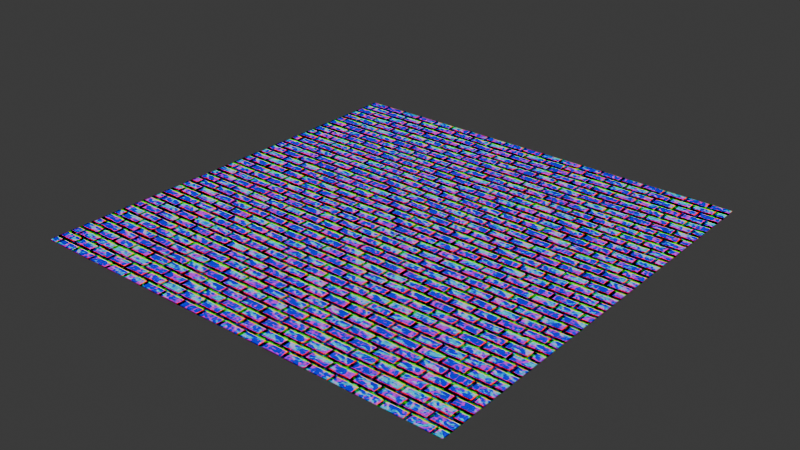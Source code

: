 # Source: brickWall.blend  (saved by Blender 5.2.45; exported with 4.5.12 LTS)
import bpy
from mathutils import Matrix  # noqa: F401  (used for matrix-valued properties, if any)

bpy.ops.wm.read_factory_settings(use_empty=True)
scene = bpy.context.scene
scene.name = 'Scene'

# ---- collections
col_collection = bpy.data.collections.new('Collection'); scene.collection.children.link(col_collection)

# ---- images (referenced by path relative to the original .blend; pixels are not part of the script)
import os
ASSET_DIR = os.environ.get("B2B_ASSET_DIR", "")  # directory of the original .blend (textures are referenced by path, not embedded)
HERE = os.path.dirname(os.path.abspath(__file__))  # packed textures are extracted next to this script under _unpacked/

def load_image(name, relpath, width, height, colorspace="sRGB"):
    """Load a texture the original file referenced (path relative to the .blend, or extracted next to this script)."""
    p = next((c for c in (os.path.join(HERE, relpath), os.path.join(ASSET_DIR, relpath)) if relpath and os.path.exists(c)), "")
    if p:
        img = bpy.data.images.load(p, check_existing=True)
        img.name = name
    else:  # same state as the original file: an image datablock whose file is absent (Cycles renders it pink)
        img = bpy.data.images.new(name, width, height)
        img.source = "FILE"
        img.filepath = "//" + (relpath or name)
    img.colorspace_settings.name = colorspace
    return img
img_pathemission = load_image('pathEmission', '_unpacked/pathEmission.df58b60b.png', 512, 512, 'sRGB')

# ---- materials (node trees are filled in below, after node groups)
mat_material = bpy.data.materials.new('Material')

# ---- material node trees
mat_material.use_nodes = True; mat_material.node_tree.nodes.clear()
_N = mat_material.node_tree.nodes; _L = mat_material.node_tree.links
n0 = _N.new('ShaderNodeBsdfPrincipled'); n0.name = 'Principled BSDF'; n0.location = (606, 487)
n0.inputs[2].default_value = 1.0
n0.inputs[10].default_value = 0.005
n1 = _N.new('ShaderNodeOutputMaterial'); n1.name = 'Material Output'; n1.location = (1588, 239)
n2 = _N.new('ShaderNodeTexBrick'); n2.name = 'Brick Texture'; n2.location = (-502, 168)
n2.width = 180
n2.squash_frequency = 13
n2.inputs[1].default_value = (0.04783, 0.04366, 0.0405, 1.0)
n2.inputs[2].default_value = (0.03507, 0.03315, 0.03315, 1.0)
n2.inputs[3].default_value = (0.01915, 0.01971, 0.01946, 1.0)
n2.inputs[4].default_value = 4.7
n2.inputs[5].default_value = 0.025
n3 = _N.new('ShaderNodeMapping'); n3.name = 'Mapping'; n3.location = (-889, 186)
n4 = _N.new('ShaderNodeTexCoord'); n4.name = 'Texture Coordinate'; n4.location = (-1076, 174)
n5 = _N.new('ShaderNodeBump'); n5.name = 'Bump'; n5.location = (-245, -60)
n5.invert = True
n5.inputs[1].default_value = 10.0
n5.inputs[2].default_value = 2.5
n6 = _N.new('ShaderNodeDisplacement'); n6.name = 'Displacement'; n6.location = (338, -78)
n6.inputs[1].default_value = 0.0
n6.inputs[2].default_value = 0.008
n7 = _N.new('ShaderNodeInvert'); n7.name = 'Invert Color'; n7.location = (137, -123)
n8 = _N.new('ShaderNodeTexNoise'); n8.name = 'Noise Texture'; n8.location = (-721, -2)
n8.width = 160
n8.inputs[2].default_value = 93.4
n8.inputs[3].default_value = 15.0
n9 = _N.new('ShaderNodeTexNoise'); n9.name = 'Noise Texture.001'; n9.location = (-495, 641)
n9.width = 160
n9.inputs[2].default_value = 8.0
n9.inputs[3].default_value = 16.0
n9.inputs[4].default_value = 0.68
n10 = _N.new('ShaderNodeMix'); n10.name = 'Mix'; n10.location = (-56, 343)
n10.data_type = 'RGBA'
n10.inputs[7].default_value = (0.3087, 0.3039, 0.329, 1.0)
n11 = _N.new('ShaderNodeBump'); n11.name = 'Bump.001'; n11.location = (-8, 64)
n11.invert = True
n11.inputs[0].default_value = 0.2667
n11.inputs[1].default_value = 10.0
n11.inputs[2].default_value = 2.5
n12 = _N.new('ShaderNodeMix'); n12.name = 'Mix.001'; n12.location = (123, 536)
n12.data_type = 'RGBA'
n12.inputs[7].default_value = (0.3563, 0.3532, 0.3439, 1.0)
n13 = _N.new('ShaderNodeValToRGB'); n13.name = 'Color Ramp'; n13.location = (-208, 658)
while len(n13.color_ramp.elements) > 1: n13.color_ramp.elements.remove(n13.color_ramp.elements[-1])
n13.color_ramp.elements[0].position = 0.3382; n13.color_ramp.elements[0].color = (0.0, 0.0, 0.0, 1.0)
_e = n13.color_ramp.elements.new(0.6436); _e.color = (1.0, 1.0, 1.0, 1.0)
n14 = _N.new('ShaderNodeBump'); n14.name = 'Bump.002'; n14.location = (213, 26)
n14.invert = True
n14.inputs[0].default_value = 0.2667
n14.inputs[1].default_value = 10.0
n14.inputs[2].default_value = 2.5
n15 = _N.new('ShaderNodeValToRGB'); n15.name = 'Color Ramp.001'; n15.location = (326, 275)
while len(n15.color_ramp.elements) > 1: n15.color_ramp.elements.remove(n15.color_ramp.elements[-1])
n15.color_ramp.elements[0].position = 0.0; n15.color_ramp.elements[0].color = (0.2572, 0.2572, 0.2572, 1.0)
_e = n15.color_ramp.elements.new(1.0); _e.color = (1.0, 1.0, 1.0, 1.0)
n16 = _N.new('ShaderNodeTexImage'); n16.name = 'Image Texture'; n16.location = (1213, 6)
n16.image = img_pathemission
n17 = _N.new('ShaderNodeTexVoronoi'); n17.name = 'Voronoi Texture'; n17.location = (135, 975)
n17.width = 160
n17.inputs[2].default_value = 182.8
n17.inputs[3].default_value = 14.3
n17.inputs[4].default_value = 1.0
n18 = _N.new('ShaderNodeMix'); n18.name = 'Mix.002'; n18.location = (607, 781)
n18.data_type = 'RGBA'
n18.blend_type = 'DARKEN'
n18.inputs[0].default_value = 0.8467
_L.new(n3.outputs[0], n2.inputs[0])
_L.new(n2.outputs[1], n5.inputs[3])
_L.new(n6.outputs[0], n1.inputs[2])
_L.new(n7.outputs[0], n6.inputs[0])
_L.new(n2.outputs[1], n7.inputs[1])
_L.new(n4.outputs[3], n3.inputs[0])
_L.new(n3.outputs[0], n8.inputs[0])
_L.new(n8.outputs[0], n2.inputs[6])
_L.new(n3.outputs[0], n9.inputs[0])
_L.new(n2.outputs[0], n10.inputs[6])
_L.new(n9.outputs[0], n10.inputs[0])
_L.new(n5.outputs[0], n11.inputs[4])
_L.new(n9.outputs[0], n11.inputs[3])
_L.new(n14.outputs[0], n0.inputs[5])
_L.new(n10.outputs[2], n12.inputs[6])
_L.new(n9.outputs[0], n13.inputs[0])
_L.new(n13.outputs[0], n12.inputs[0])
_L.new(n11.outputs[0], n14.inputs[4])
_L.new(n13.outputs[0], n14.inputs[3])
_L.new(n15.outputs[0], n0.inputs[20])
_L.new(n12.outputs[2], n15.inputs[0])
_L.new(n18.outputs[2], n0.inputs[0])
_L.new(n12.outputs[2], n18.inputs[6])
_L.new(n17.outputs[0], n18.inputs[7])
_L.new(n14.outputs[0], n1.inputs[0])
n1.is_active_output = True

# ---- world
world_world = bpy.data.worlds.new('World'); scene.world = world_world
world_world.use_nodes = True; world_world.node_tree.nodes.clear()
_N = world_world.node_tree.nodes; _L = world_world.node_tree.links
n0 = _N.new('ShaderNodeOutputWorld'); n0.name = 'World Output'; n0.location = (200, 100)
n1 = _N.new('ShaderNodeBackground'); n1.name = 'Background'; n1.location = (-200, 100)
n1.inputs[0].default_value = (0.05088, 0.05088, 0.05088, 1.0)
_L.new(n1.outputs[0], n0.inputs[0])
n0.is_active_output = True
world_world.color = (0.05088, 0.05088, 0.05088)
world_world.sun_shadow_jitter_overblur = 0.0

# ---- lights
light_sun = bpy.data.lights.new('Sun', 'SUN')
light_sun.energy = 1.0

# ---- meshes
me_plane = bpy.data.meshes.new('Plane')
me_plane.from_pydata([(-1.0, -1.0, 0.0), (1.0, -1.0, 0.0), (-1.0, 1.0, 0.0), (1.0, 1.0, 0.0)], [], [(0, 1, 3, 2)])
_uv = me_plane.uv_layers.new(name='UVMap')
_uv.uv.foreach_set('vector', [0.0, 0.0, 1.0, 0.0, 1.0, 1.0, 0.0, 1.0])
me_plane.materials.append(mat_material)
me_plane.update()

# ---- objects
ob_plane = bpy.data.objects.new('Plane', me_plane)
ob_sun = bpy.data.objects.new('Sun', light_sun)

# ---- transforms, parenting, visibility, modifiers, constraints
ob_plane.location = (-0.02439, -0.04779, -0.05299)
_m = ob_plane.modifiers.new('Subdivision', 'SUBSURF')
_m.subdivision_type = 'SIMPLE'
_m.levels = 2
_m.open_adaptive_subdivision_panel = True
_m.open_advanced_panel = True
ob_sun.location = (-0.02439, -0.04779, 4.769)

# ---- collection membership
col_collection.objects.link(ob_plane)
col_collection.objects.link(ob_sun)

# ---- scene / render settings (as saved in the file)
scene.frame_start = 1; scene.frame_end = 250; scene.frame_set(1)
scene.render.engine = 'CYCLES'
scene.render.bake_bias = 0.0
scene.render.bake_samples = 0
scene.render.compositor_device = 'GPU'
scene.cycles.bake_type = 'EMIT'
scene.eevee.use_volume_custom_range = False
scene.eevee.fast_gi_thickness_near = 0.1
scene.eevee.fast_gi_thickness_far = 0.0
scene.eevee.ray_tracing_options.screen_trace_thickness = 0.1
bpy.context.view_layer.update()

# ---- added for rendering (the .blend has no active camera): camera
cam_auto = bpy.data.cameras.new('AutoCamera')
cam_auto.lens = 50.0
cam_auto.sensor_width = 36.0
cam_auto.clip_end = 1000.0
ob_auto_camera = bpy.data.objects.new('AutoCamera', cam_auto)
scene.collection.objects.link(ob_auto_camera)
ob_auto_camera.location = (2.59254, -3.18811, 2.04056)
ob_auto_camera.rotation_euler = (1.09748, -7.21219e-08, 0.694738)
scene.camera = ob_auto_camera
bpy.context.view_layer.update()
